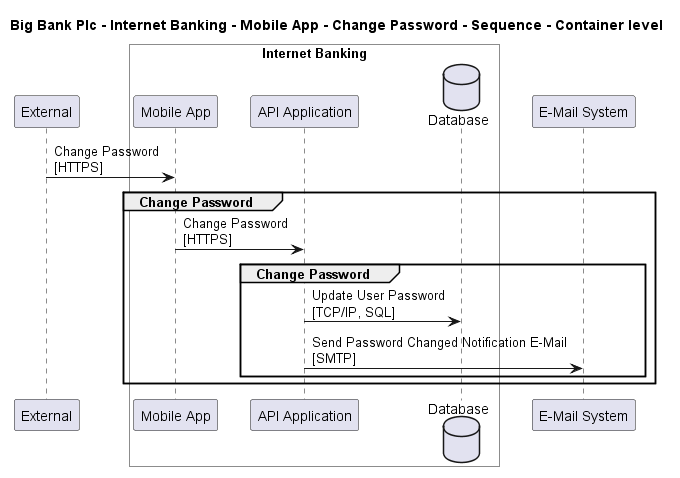

The diagram above was rendered by PlantUML. Its source (embedded in the PNG):
@startuml

title Big Bank Plc - Internet Banking - Mobile App - Change Password - Sequence - Container level

participant "External" as C4InterFlow.SoftwareSystems.ExternalSystem

box "Internet Banking" #White
    participant "Mobile App" as BigBankPlc.SoftwareSystems.InternetBanking.Containers.MobileApp
    participant "API Application" as BigBankPlc.SoftwareSystems.InternetBanking.Containers.APIApplication
    database "Database" as BigBankPlc.SoftwareSystems.InternetBanking.Containers.Database
end box

participant "E-Mail System" as BigBankPlc.SoftwareSystems.EMailSystem

C4InterFlow.SoftwareSystems.ExternalSystem -> BigBankPlc.SoftwareSystems.InternetBanking.Containers.MobileApp : Change Password\n[HTTPS]
group Change Password
BigBankPlc.SoftwareSystems.InternetBanking.Containers.MobileApp -> BigBankPlc.SoftwareSystems.InternetBanking.Containers.APIApplication : Change Password\n[HTTPS]
group Change Password
BigBankPlc.SoftwareSystems.InternetBanking.Containers.APIApplication -> BigBankPlc.SoftwareSystems.InternetBanking.Containers.Database : Update User Password\n[TCP/IP, SQL]
BigBankPlc.SoftwareSystems.InternetBanking.Containers.APIApplication -> BigBankPlc.SoftwareSystems.EMailSystem : Send Password Changed Notification E-Mail\n[SMTP]
end
end


@enduml